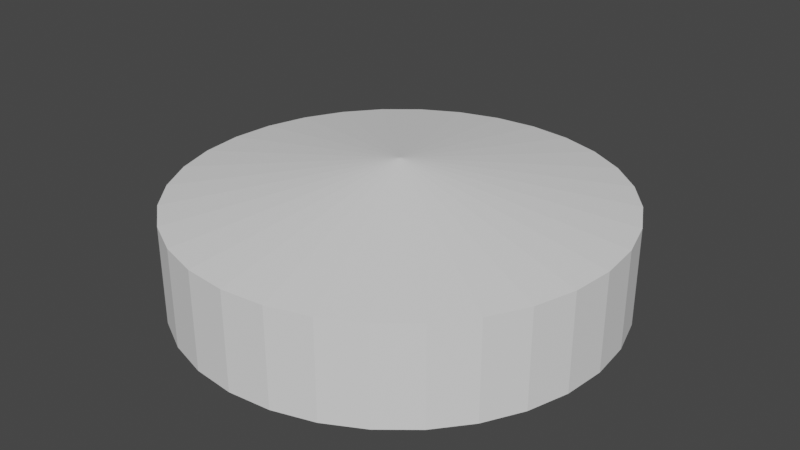 # Source: bigTopTent.blend  (saved by Blender 2.93.20; exported with 4.5.12 LTS)
import bpy
from mathutils import Matrix  # noqa: F401  (used for matrix-valued properties, if any)

bpy.ops.wm.read_factory_settings(use_empty=True)
scene = bpy.context.scene
scene.name = 'Scene'

# ---- collections
col_collection = bpy.data.collections.new('Collection'); scene.collection.children.link(col_collection)

# ---- world
world_world = bpy.data.worlds.new('World'); scene.world = world_world
world_world.use_nodes = True; world_world.node_tree.nodes.clear()
_N = world_world.node_tree.nodes; _L = world_world.node_tree.links
n0 = _N.new('ShaderNodeOutputWorld'); n0.name = 'World Output'; n0.location = (300, 300)
n1 = _N.new('ShaderNodeBackground'); n1.name = 'Background'; n1.location = (10, 300)
n1.inputs[0].default_value = (0.05088, 0.05088, 0.05088, 1.0)
_L.new(n1.outputs[0], n0.inputs[0])
n0.is_active_output = True
world_world.color = (0.05088, 0.05088, 0.05088)
world_world.use_sun_shadow = False
world_world.sun_shadow_jitter_overblur = 0.0

# ---- meshes
me_cylinder = bpy.data.meshes.new('Cylinder')
me_cylinder.from_pydata([(-2.432e-08, 4.481, 0.0), (-1.232e-07, 0.03163, 2.775), (0.8742, 4.395, 0.0), (0.006171, 0.03102, 2.775), (1.715, 4.14, 0.0), (0.0121, 0.02922, 2.775), (2.49, 3.726, 0.0), (0.01757, 0.0263, 2.775), (3.169, 3.169, 0.0), (0.02237, 0.02237, 2.775), (3.726, 2.49, 0.0), (0.0263, 0.01757, 2.775), (4.14, 1.715, 0.0), (0.02922, 0.0121, 2.775), (4.395, 0.8742, 0.0), (0.03102, 0.006171, 2.775), (4.481, -1.116e-07, 0.0), (0.03163, -1.471e-08, 2.775), (4.395, -0.8742, 0.0), (0.03102, -0.006171, 2.775), (4.14, -1.715, 0.0), (0.02922, -0.0121, 2.775), (3.726, -2.49, 0.0), (0.0263, -0.01757, 2.775), (3.169, -3.169, 0.0), (0.02237, -0.02237, 2.775), (2.49, -3.726, 0.0), (0.01757, -0.0263, 2.775), (1.715, -4.14, 0.0), (0.0121, -0.02922, 2.775), (0.8742, -4.395, 0.0), (0.006171, -0.03102, 2.775), (-4.161e-07, -4.481, 0.0), (-2.942e-08, -0.03163, 2.775), (-0.8742, -4.395, 0.0), (-0.006171, -0.03102, 2.775), (-1.715, -4.14, 0.0), (-0.0121, -0.02922, 2.775), (-2.49, -3.726, 0.0), (-0.01757, -0.0263, 2.775), (-3.169, -3.169, 0.0), (-0.02237, -0.02237, 2.775), (-3.726, -2.49, 0.0), (-0.0263, -0.01757, 2.775), (-4.14, -1.715, 0.0), (-0.02922, -0.0121, 2.775), (-4.395, -0.8742, 0.0), (-0.03102, -0.006171, 2.775), (-4.481, 1.377e-07, 0.0), (-0.03163, 1.192e-08, 2.775), (-4.395, 0.8742, 0.0), (-0.03102, 0.006171, 2.775), (-4.14, 1.715, 0.0), (-0.02922, 0.0121, 2.775), (-3.726, 2.49, 0.0), (-0.0263, 0.01757, 2.775), (-3.169, 3.169, 0.0), (-0.02237, 0.02237, 2.775), (-2.49, 3.726, 0.0), (-0.01757, 0.0263, 2.775), (-1.715, 4.14, 0.0), (-0.0121, 0.02922, 2.775), (-0.8742, 4.395, 0.0), (-0.006171, 0.03102, 2.775), (0.8742, 4.395, 2.0), (-2.432e-08, 4.481, 2.0), (1.715, 4.14, 2.0), (2.49, 3.726, 2.0), (3.169, 3.169, 2.0), (3.726, 2.49, 2.0), (4.14, 1.715, 2.0), (4.395, 0.8742, 2.0), (4.481, -1.116e-07, 2.0), (4.395, -0.8742, 2.0), (4.14, -1.715, 2.0), (3.726, -2.49, 2.0), (3.169, -3.169, 2.0), (2.49, -3.726, 2.0), (1.715, -4.14, 2.0), (0.8742, -4.395, 2.0), (-4.161e-07, -4.481, 2.0), (-0.8742, -4.395, 2.0), (-1.715, -4.14, 2.0), (-2.49, -3.726, 2.0), (-3.169, -3.169, 2.0), (-3.726, -2.49, 2.0), (-4.14, -1.715, 2.0), (-4.395, -0.8742, 2.0), (-4.481, 1.377e-07, 2.0), (-4.395, 0.8742, 2.0), (-4.14, 1.715, 2.0), (-3.726, 2.49, 2.0), (-3.169, 3.169, 2.0), (-2.49, 3.726, 2.0), (-1.715, 4.14, 2.0), (-0.8742, 4.395, 2.0)], [], [(0, 65, 64, 2), (2, 64, 66, 4), (4, 66, 67, 6), (6, 67, 68, 8), (8, 68, 69, 10), (10, 69, 70, 12), (12, 70, 71, 14), (14, 71, 72, 16), (16, 72, 73, 18), (18, 73, 74, 20), (20, 74, 75, 22), (22, 75, 76, 24), (24, 76, 77, 26), (26, 77, 78, 28), (28, 78, 79, 30), (30, 79, 80, 32), (32, 80, 81, 34), (34, 81, 82, 36), (36, 82, 83, 38), (38, 83, 84, 40), (40, 84, 85, 42), (42, 85, 86, 44), (44, 86, 87, 46), (46, 87, 88, 48), (48, 88, 89, 50), (50, 89, 90, 52), (52, 90, 91, 54), (54, 91, 92, 56), (56, 92, 93, 58), (58, 93, 94, 60), (3, 1, 63, 61, 59, 57, 55, 53, 51, 49, 47, 45, 43, 41, 39, 37, 35, 33, 31, 29, 27, 25, 23, 21, 19, 17, 15, 13, 11, 9, 7, 5), (60, 94, 95, 62), (62, 95, 65, 0), (0, 2, 4, 6, 8, 10, 12, 14, 16, 18, 20, 22, 24, 26, 28, 30, 32, 34, 36, 38, 40, 42, 44, 46, 48, 50, 52, 54, 56, 58, 60, 62), (1, 3, 64, 65), (3, 5, 66, 64), (5, 7, 67, 66), (7, 9, 68, 67), (9, 11, 69, 68), (11, 13, 70, 69), (13, 15, 71, 70), (15, 17, 72, 71), (17, 19, 73, 72), (19, 21, 74, 73), (21, 23, 75, 74), (23, 25, 76, 75), (25, 27, 77, 76), (27, 29, 78, 77), (29, 31, 79, 78), (31, 33, 80, 79), (33, 35, 81, 80), (35, 37, 82, 81), (37, 39, 83, 82), (39, 41, 84, 83), (41, 43, 85, 84), (43, 45, 86, 85), (45, 47, 87, 86), (47, 49, 88, 87), (49, 51, 89, 88), (51, 53, 90, 89), (53, 55, 91, 90), (55, 57, 92, 91), (57, 59, 93, 92), (59, 61, 94, 93), (61, 63, 95, 94), (63, 1, 65, 95)])
_uv = me_cylinder.uv_layers.new(name='UVMap')
_uv.uv.foreach_set('vector', [0.9231, 0.9683, 0.7712, 0.9683, 0.7712, 0.9129, 0.9231, 0.9129, 0.9231, 0.9129, 0.7712, 0.9129, 0.7712, 0.8512, 0.9231, 0.8512, 0.9231, 0.8512, 0.7712, 0.8512, 0.7712, 0.7858, 0.9231, 0.7858, 0.9231, 0.7858, 0.7712, 0.7858, 0.7712, 0.7192, 0.9231, 0.7192, 0.9231, 0.7192, 0.7712, 0.7192, 0.7712, 0.6537, 0.9231, 0.6537, 0.9231, 0.6537, 0.7712, 0.6537, 0.7712, 0.5921, 0.9231, 0.5921, 0.9231, 0.5921, 0.7712, 0.5921, 0.7712, 0.5367, 0.9231, 0.5367, 0.7524, 0.9709, 0.6006, 0.9709, 0.6006, 0.9155, 0.7524, 0.9155, 0.7524, 0.9155, 0.6006, 0.9155, 0.6006, 0.8538, 0.7524, 0.8538, 0.7524, 0.8538, 0.6006, 0.8538, 0.6006, 0.7884, 0.7524, 0.7884, 0.7524, 0.7884, 0.6006, 0.7884, 0.6006, 0.7218, 0.7524, 0.7218, 0.7524, 0.7218, 0.6006, 0.7218, 0.6006, 0.6564, 0.7524, 0.6564, 0.7524, 0.6564, 0.6006, 0.6564, 0.6006, 0.5947, 0.7524, 0.5947, 0.9231, 0.5367, 0.7712, 0.5367, 0.7712, 0.4812, 0.9231, 0.4812, 0.9231, 0.4812, 0.7712, 0.4812, 0.7712, 0.4196, 0.9231, 0.4196, 0.9231, 0.4196, 0.7712, 0.4196, 0.7712, 0.3542, 0.9231, 0.3542, 0.9231, 0.3542, 0.7712, 0.3542, 0.7712, 0.2875, 0.9231, 0.2875, 0.9231, 0.2875, 0.7712, 0.2875, 0.7712, 0.2221, 0.9231, 0.2221, 0.9231, 0.2221, 0.7712, 0.2221, 0.7712, 0.1605, 0.9231, 0.1605, 0.9231, 0.1605, 0.7712, 0.1605, 0.7712, 0.1051, 0.9231, 0.1051, 0.9231, 0.1051, 0.7712, 0.1051, 0.7712, 0.05792, 0.9231, 0.05792, 0.9231, 0.05792, 0.7712, 0.05792, 0.7712, 0.02087, 0.9231, 0.02087, 0.7524, 0.5947, 0.6006, 0.5947, 0.6006, 0.5476, 0.7524, 0.5476, 0.7524, 0.5476, 0.6006, 0.5476, 0.6006, 0.4921, 0.7524, 0.4921, 0.7524, 0.4921, 0.6006, 0.4921, 0.6006, 0.4305, 0.7524, 0.4305, 0.7524, 0.4305, 0.6006, 0.4305, 0.6006, 0.3651, 0.7524, 0.3651, 0.7524, 0.3651, 0.6006, 0.3651, 0.6006, 0.2984, 0.7524, 0.2984, 0.7524, 0.2984, 0.6006, 0.2984, 0.6006, 0.233, 0.7524, 0.233, 0.7524, 0.233, 0.6006, 0.233, 0.6006, 0.1714, 0.7524, 0.1714, 0.7524, 0.1714, 0.6006, 0.1714, 0.6006, 0.116, 0.7524, 0.116, 0.2483, 0.7505, 0.2482, 0.7502, 0.2482, 0.7498, 0.2483, 0.7495, 0.2484, 0.7492, 0.2486, 0.7489, 0.2489, 0.7486, 0.2492, 0.7484, 0.2495, 0.7483, 0.2498, 0.7482, 0.2502, 0.7482, 0.2505, 0.7483, 0.2508, 0.7484, 0.2511, 0.7486, 0.2514, 0.7489, 0.2516, 0.7492, 0.2517, 0.7495, 0.2518, 0.7498, 0.2518, 0.7502, 0.2517, 0.7505, 0.2516, 0.7508, 0.2514, 0.7511, 0.2511, 0.7514, 0.2508, 0.7516, 0.2505, 0.7517, 0.2502, 0.7518, 0.2498, 0.7518, 0.2495, 0.7517, 0.2492, 0.7516, 0.2489, 0.7514, 0.2486, 0.7511, 0.2484, 0.7508, 0.7524, 0.116, 0.6006, 0.116, 0.6006, 0.06882, 0.7524, 0.06882, 0.7501, 0.06849, 0.5983, 0.06849, 0.5983, 0.02133, 0.7501, 0.02133, 0.0, 0.2254, 0.009607, 0.1771, 0.02845, 0.1316, 0.05581, 0.09063, 0.09063, 0.05581, 0.1316, 0.02845, 0.1771, 0.009607, 0.2254, 0.0, 0.2746, 0.0, 0.3229, 0.009607, 0.3684, 0.02845, 0.4094, 0.05581, 0.4442, 0.09063, 0.4715, 0.1316, 0.4904, 0.1771, 0.5, 0.2254, 0.5, 0.2746, 0.4904, 0.3229, 0.4715, 0.3684, 0.4442, 0.4094, 0.4094, 0.4442, 0.3684, 0.4715, 0.3229, 0.4904, 0.2746, 0.5, 0.2254, 0.5, 0.1771, 0.4904, 0.1316, 0.4715, 0.09063, 0.4442, 0.05581, 0.4094, 0.02845, 0.3684, 0.009607, 0.3229, 0.0, 0.2746, 0.2482, 0.7502, 0.2483, 0.7505, 0.009607, 0.8229, 0.0, 0.7746, 0.2483, 0.7505, 0.2484, 0.7508, 0.02845, 0.8684, 0.009607, 0.8229, 0.2484, 0.7508, 0.2486, 0.7511, 0.05581, 0.9094, 0.02845, 0.8684, 0.2486, 0.7511, 0.2489, 0.7514, 0.09063, 0.9442, 0.05581, 0.9094, 0.2489, 0.7514, 0.2492, 0.7516, 0.1316, 0.9715, 0.09063, 0.9442, 0.2492, 0.7516, 0.2495, 0.7517, 0.1771, 0.9904, 0.1316, 0.9715, 0.2495, 0.7517, 0.2498, 0.7518, 0.2254, 1.0, 0.1771, 0.9904, 0.2498, 0.7518, 0.2502, 0.7518, 0.2746, 1.0, 0.2254, 1.0, 0.2502, 0.7518, 0.2505, 0.7517, 0.3229, 0.9904, 0.2746, 1.0, 0.2505, 0.7517, 0.2508, 0.7516, 0.3684, 0.9715, 0.3229, 0.9904, 0.2508, 0.7516, 0.2511, 0.7514, 0.4094, 0.9442, 0.3684, 0.9715, 0.2511, 0.7514, 0.2514, 0.7511, 0.4442, 0.9094, 0.4094, 0.9442, 0.2514, 0.7511, 0.2516, 0.7508, 0.4715, 0.8684, 0.4442, 0.9094, 0.2516, 0.7508, 0.2517, 0.7505, 0.4904, 0.8229, 0.4715, 0.8684, 0.2517, 0.7505, 0.2518, 0.7502, 0.5, 0.7746, 0.4904, 0.8229, 0.2518, 0.7502, 0.2518, 0.7498, 0.5, 0.7254, 0.5, 0.7746, 0.2518, 0.7498, 0.2517, 0.7495, 0.4904, 0.6771, 0.5, 0.7254, 0.2517, 0.7495, 0.2516, 0.7492, 0.4715, 0.6316, 0.4904, 0.6771, 0.2516, 0.7492, 0.2514, 0.7489, 0.4442, 0.5906, 0.4715, 0.6316, 0.2514, 0.7489, 0.2511, 0.7486, 0.4094, 0.5558, 0.4442, 0.5906, 0.2511, 0.7486, 0.2508, 0.7484, 0.3684, 0.5285, 0.4094, 0.5558, 0.2508, 0.7484, 0.2505, 0.7483, 0.3229, 0.5096, 0.3684, 0.5285, 0.2505, 0.7483, 0.2502, 0.7482, 0.2746, 0.5, 0.3229, 0.5096, 0.2502, 0.7482, 0.2498, 0.7482, 0.2254, 0.5, 0.2746, 0.5, 0.2498, 0.7482, 0.2495, 0.7483, 0.1771, 0.5096, 0.2254, 0.5, 0.2495, 0.7483, 0.2492, 0.7484, 0.1316, 0.5285, 0.1771, 0.5096, 0.2492, 0.7484, 0.2489, 0.7486, 0.09063, 0.5558, 0.1316, 0.5285, 0.2489, 0.7486, 0.2486, 0.7489, 0.05581, 0.5906, 0.09063, 0.5558, 0.2486, 0.7489, 0.2484, 0.7492, 0.02845, 0.6316, 0.05581, 0.5906, 0.2484, 0.7492, 0.2483, 0.7495, 0.009607, 0.6771, 0.02845, 0.6316, 0.2483, 0.7495, 0.2482, 0.7498, 0.0, 0.7254, 0.009607, 0.6771, 0.2482, 0.7498, 0.2482, 0.7502, 0.0, 0.7746, 0.0, 0.7254])
me_cylinder.use_remesh_fix_poles = True
me_cylinder.use_remesh_preserve_attributes = False
me_cylinder.update()

# ---- objects
ob_cylinder = bpy.data.objects.new('Cylinder', me_cylinder)

# ---- transforms, parenting, visibility, modifiers, constraints
ob_cylinder.location = (0.0, 0.0, 0.0)

# ---- collection membership
col_collection.objects.link(ob_cylinder)

# ---- scene / render settings (as saved in the file)
scene.frame_start = 1; scene.frame_end = 250; scene.frame_set(1)
scene.render.engine = 'BLENDER_EEVEE_NEXT'
scene.cycles.use_denoising = False
scene.cycles.samples = 128
scene.cycles.sampling_pattern = 'TABULATED_SOBOL'
scene.cycles.use_adaptive_sampling = False
scene.cycles.use_light_tree = False
scene.view_settings.view_transform = 'Filmic'
bpy.context.view_layer.update()

# ---- added for rendering (the .blend has no active camera and no usable light): camera, sun
cam_auto = bpy.data.cameras.new('AutoCamera')
cam_auto.lens = 50.0
cam_auto.sensor_width = 36.0
cam_auto.clip_end = 1000.0
ob_auto_camera = bpy.data.objects.new('AutoCamera', cam_auto)
scene.collection.objects.link(ob_auto_camera)
ob_auto_camera.location = (12.0044, -14.4053, 10.9909)
ob_auto_camera.rotation_euler = (1.09748, -7.21219e-08, 0.694738)
scene.camera = ob_auto_camera
light_auto_sun = bpy.data.lights.new('AutoSun', 'SUN')
light_auto_sun.energy = 3.0
light_auto_sun.angle = 0.0523599
ob_auto_sun = bpy.data.objects.new('AutoSun', light_auto_sun)
scene.collection.objects.link(ob_auto_sun)
ob_auto_sun.rotation_euler = (0.872665, 0.174533, 0.523599)
bpy.context.view_layer.update()
